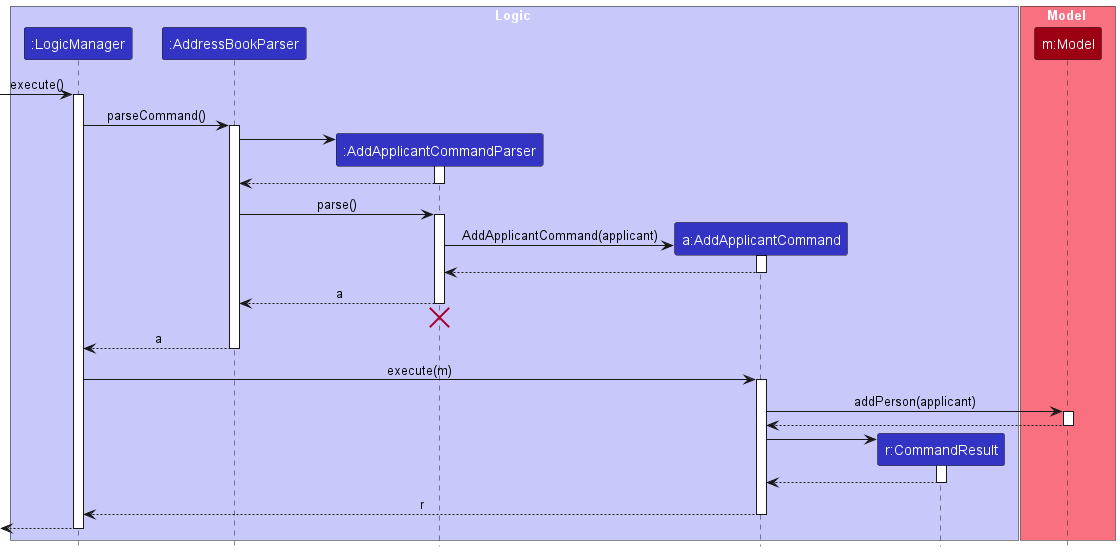

The diagram above was rendered by PlantUML. Its source (embedded in the PNG):
@startuml
!include style.puml
skinparam ArrowFontStyle plain

box Logic LOGIC_COLOR_T1
participant ":LogicManager" as LogicManager LOGIC_COLOR
participant ":AddressBookParser" as AddressBookParser LOGIC_COLOR
participant ":AddApplicantCommandParser" as AddApplicantCommandParser LOGIC_COLOR
participant "a:AddApplicantCommand" as AddApplicantCommand LOGIC_COLOR
participant "r:CommandResult" as CommandResult LOGIC_COLOR
end box

box Model MODEL_COLOR_T1
participant "m:Model" as Model MODEL_COLOR
end box

[-> LogicManager : execute()
activate LogicManager

LogicManager -> AddressBookParser : parseCommand()
activate AddressBookParser

create AddApplicantCommandParser
AddressBookParser -> AddApplicantCommandParser
activate AddApplicantCommandParser

AddApplicantCommandParser --> AddressBookParser
deactivate AddApplicantCommandParser

AddressBookParser -> AddApplicantCommandParser : parse()
activate AddApplicantCommandParser

create AddApplicantCommand
AddApplicantCommandParser -> AddApplicantCommand : AddApplicantCommand(applicant)
activate AddApplicantCommand

AddApplicantCommand --> AddApplicantCommandParser :
deactivate AddApplicantCommand

AddApplicantCommandParser --> AddressBookParser : a
deactivate AddApplicantCommandParser
'Hidden arrow to position the destroy marker below the end of the activation bar.
AddApplicantCommandParser -[hidden]-> AddressBookParser
destroy AddApplicantCommandParser

AddressBookParser --> LogicManager : a
deactivate AddressBookParser

LogicManager -> AddApplicantCommand : execute(m)
activate AddApplicantCommand

AddApplicantCommand -> Model : addPerson(applicant)
activate Model

Model --> AddApplicantCommand
deactivate Model

create CommandResult
AddApplicantCommand -> CommandResult
activate CommandResult

CommandResult --> AddApplicantCommand
deactivate CommandResult

AddApplicantCommand --> LogicManager : r
deactivate AddApplicantCommand

[<--LogicManager
deactivate LogicManager
@enduml